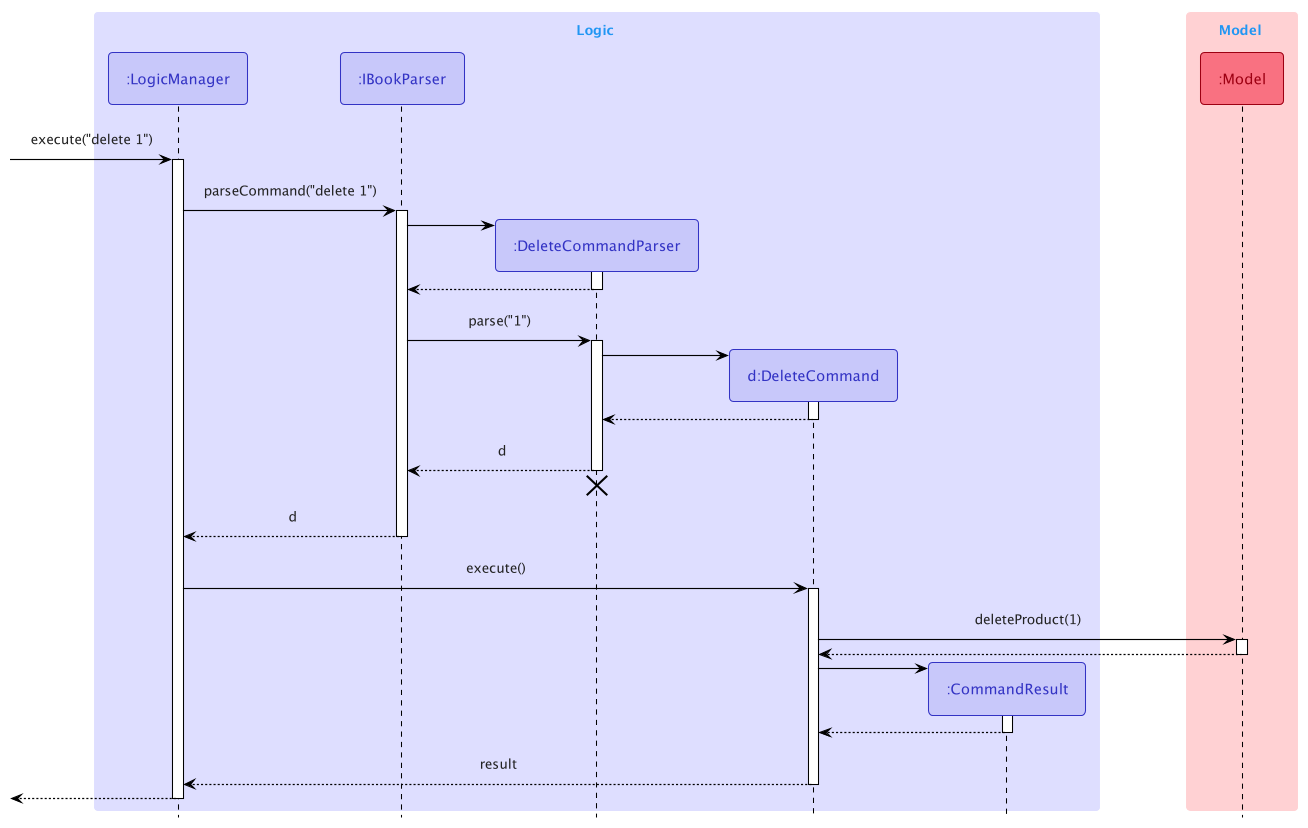

The diagram above was rendered by PlantUML. Its source (embedded in the PNG):
@startuml
!include Style.puml
!include SequenceStyle.puml

box Logic LOGIC_COLOR_LIGHT
participant ":LogicManager" as LogicManager<<Logic>>
participant ":IBookParser" as IBookParser<<Logic>>
participant ":DeleteCommandParser" as DeleteCommandParser<<Logic>>
participant "d:DeleteCommand" as DeleteCommand<<Logic>>
participant ":CommandResult" as CommandResult<<Logic>>
end box

box Model MODEL_COLOR_LIGHT
participant ":Model" as Model<<Model>>
end box

[-> LogicManager : execute("delete 1")
activate LogicManager

LogicManager -> IBookParser : parseCommand("delete 1")
activate IBookParser

create DeleteCommandParser
IBookParser -> DeleteCommandParser
activate DeleteCommandParser

DeleteCommandParser --> IBookParser
deactivate DeleteCommandParser

IBookParser -> DeleteCommandParser : parse("1")
activate DeleteCommandParser

create DeleteCommand
DeleteCommandParser -> DeleteCommand
activate DeleteCommand

DeleteCommand --> DeleteCommandParser
deactivate DeleteCommand

DeleteCommandParser --> IBookParser : d
deactivate DeleteCommandParser
'Hidden arrow to position the destroy marker below the end of the activation bar.
DeleteCommandParser -[hidden]-> IBookParser
destroy DeleteCommandParser

IBookParser --> LogicManager : d
deactivate IBookParser

LogicManager -> DeleteCommand : execute()
activate DeleteCommand

DeleteCommand -> Model : deleteProduct(1)
activate Model

Model --> DeleteCommand
deactivate Model

create CommandResult
DeleteCommand -> CommandResult
activate CommandResult

CommandResult --> DeleteCommand
deactivate CommandResult

DeleteCommand --> LogicManager : result
deactivate DeleteCommand

[<--LogicManager
deactivate LogicManager
@enduml